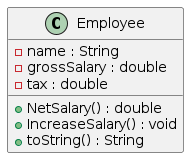

The diagram above was rendered by PlantUML. Its source (embedded in the PNG):
@startuml
class Employee {
    - name : String
    - grossSalary : double
    - tax : double

    + NetSalary() : double
    + IncreaseSalary() : void
    + toString() : String
}
@enduml